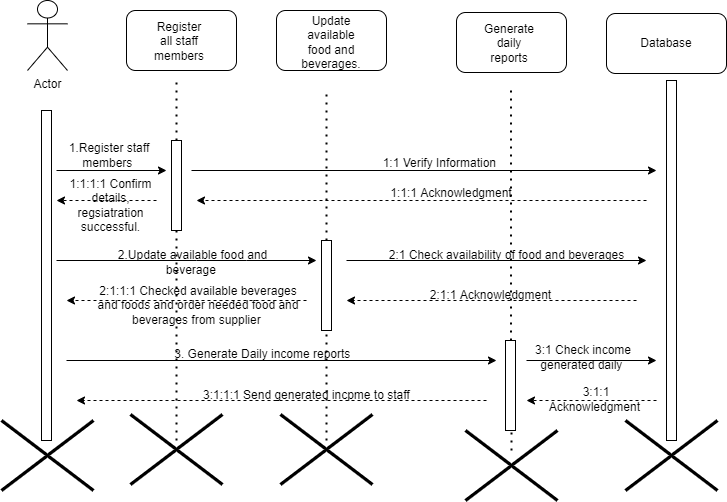

The diagram above was exported from draw.io. Its source (the exported page's mxGraphModel, read from the mxfile embedded in the PNG):
<mxGraphModel dx="782" dy="468" grid="1" gridSize="10" guides="1" tooltips="1" connect="1" arrows="1" fold="1" page="1" pageScale="1" pageWidth="850" pageHeight="1100" math="0" shadow="0">
  <root>
    <mxCell id="0" />
    <mxCell id="1" parent="0" />
    <mxCell id="yGpqVzwc7gdzNHRi-KJr-1" value="Actor" style="shape=umlActor;verticalLabelPosition=bottom;verticalAlign=top;html=1;outlineConnect=0;" vertex="1" parent="1">
      <mxGeometry x="141" y="120" width="40" height="70" as="geometry" />
    </mxCell>
    <mxCell id="yGpqVzwc7gdzNHRi-KJr-2" value="" style="html=1;points=[];perimeter=orthogonalPerimeter;" vertex="1" parent="1">
      <mxGeometry x="155" y="230" width="10" height="330" as="geometry" />
    </mxCell>
    <mxCell id="yGpqVzwc7gdzNHRi-KJr-3" value="" style="rounded=1;whiteSpace=wrap;html=1;" vertex="1" parent="1">
      <mxGeometry x="240" y="130" width="110" height="60" as="geometry" />
    </mxCell>
    <mxCell id="yGpqVzwc7gdzNHRi-KJr-4" value="Register all staff members" style="text;html=1;strokeColor=none;fillColor=none;align=center;verticalAlign=middle;whiteSpace=wrap;rounded=0;" vertex="1" parent="1">
      <mxGeometry x="263" y="146" width="60" height="30" as="geometry" />
    </mxCell>
    <mxCell id="yGpqVzwc7gdzNHRi-KJr-5" value="" style="rounded=1;whiteSpace=wrap;html=1;" vertex="1" parent="1">
      <mxGeometry x="390" y="130" width="110" height="60" as="geometry" />
    </mxCell>
    <mxCell id="yGpqVzwc7gdzNHRi-KJr-6" value="Update available food and beverages." style="text;html=1;strokeColor=none;fillColor=none;align=center;verticalAlign=middle;whiteSpace=wrap;rounded=0;" vertex="1" parent="1">
      <mxGeometry x="415" y="147" width="60" height="30" as="geometry" />
    </mxCell>
    <mxCell id="yGpqVzwc7gdzNHRi-KJr-7" value="" style="rounded=1;whiteSpace=wrap;html=1;" vertex="1" parent="1">
      <mxGeometry x="570" y="132" width="110" height="60" as="geometry" />
    </mxCell>
    <mxCell id="yGpqVzwc7gdzNHRi-KJr-8" value="Generate daily reports" style="text;html=1;strokeColor=none;fillColor=none;align=center;verticalAlign=middle;whiteSpace=wrap;rounded=0;" vertex="1" parent="1">
      <mxGeometry x="593" y="148" width="60" height="30" as="geometry" />
    </mxCell>
    <mxCell id="yGpqVzwc7gdzNHRi-KJr-9" value="" style="rounded=1;whiteSpace=wrap;html=1;" vertex="1" parent="1">
      <mxGeometry x="720" y="133" width="120" height="60" as="geometry" />
    </mxCell>
    <mxCell id="yGpqVzwc7gdzNHRi-KJr-10" value="Database" style="text;html=1;strokeColor=none;fillColor=none;align=center;verticalAlign=middle;whiteSpace=wrap;rounded=0;" vertex="1" parent="1">
      <mxGeometry x="750" y="148" width="60" height="30" as="geometry" />
    </mxCell>
    <mxCell id="yGpqVzwc7gdzNHRi-KJr-11" value="" style="html=1;points=[];perimeter=orthogonalPerimeter;" vertex="1" parent="1">
      <mxGeometry x="780" y="200" width="10" height="360" as="geometry" />
    </mxCell>
    <mxCell id="yGpqVzwc7gdzNHRi-KJr-12" value="" style="endArrow=none;dashed=1;html=1;dashPattern=1 3;strokeWidth=2;rounded=0;startArrow=none;" edge="1" parent="1" source="yGpqVzwc7gdzNHRi-KJr-16">
      <mxGeometry width="50" height="50" relative="1" as="geometry">
        <mxPoint x="290" y="880" as="sourcePoint" />
        <mxPoint x="290" y="200" as="targetPoint" />
      </mxGeometry>
    </mxCell>
    <mxCell id="yGpqVzwc7gdzNHRi-KJr-13" value="" style="endArrow=none;dashed=1;html=1;dashPattern=1 3;strokeWidth=2;rounded=0;startArrow=none;" edge="1" parent="1" source="yGpqVzwc7gdzNHRi-KJr-25">
      <mxGeometry width="50" height="50" relative="1" as="geometry">
        <mxPoint x="440" y="890" as="sourcePoint" />
        <mxPoint x="440" y="210" as="targetPoint" />
      </mxGeometry>
    </mxCell>
    <mxCell id="yGpqVzwc7gdzNHRi-KJr-14" value="" style="endArrow=none;dashed=1;html=1;dashPattern=1 3;strokeWidth=2;rounded=0;startArrow=none;" edge="1" parent="1" source="yGpqVzwc7gdzNHRi-KJr-40">
      <mxGeometry width="50" height="50" relative="1" as="geometry">
        <mxPoint x="624.5" y="890" as="sourcePoint" />
        <mxPoint x="624.5" y="210" as="targetPoint" />
      </mxGeometry>
    </mxCell>
    <mxCell id="yGpqVzwc7gdzNHRi-KJr-15" value="" style="endArrow=classic;html=1;rounded=0;" edge="1" parent="1">
      <mxGeometry width="50" height="50" relative="1" as="geometry">
        <mxPoint x="170" y="290" as="sourcePoint" />
        <mxPoint x="280" y="290" as="targetPoint" />
      </mxGeometry>
    </mxCell>
    <mxCell id="yGpqVzwc7gdzNHRi-KJr-16" value="" style="html=1;points=[];perimeter=orthogonalPerimeter;" vertex="1" parent="1">
      <mxGeometry x="285" y="260" width="10" height="90" as="geometry" />
    </mxCell>
    <mxCell id="yGpqVzwc7gdzNHRi-KJr-17" value="" style="endArrow=none;dashed=1;html=1;dashPattern=1 3;strokeWidth=2;rounded=0;" edge="1" parent="1" target="yGpqVzwc7gdzNHRi-KJr-16">
      <mxGeometry width="50" height="50" relative="1" as="geometry">
        <mxPoint x="290" y="560" as="sourcePoint" />
        <mxPoint x="290" y="200" as="targetPoint" />
      </mxGeometry>
    </mxCell>
    <mxCell id="yGpqVzwc7gdzNHRi-KJr-18" value="" style="endArrow=classic;html=1;rounded=0;" edge="1" parent="1">
      <mxGeometry width="50" height="50" relative="1" as="geometry">
        <mxPoint x="305" y="290" as="sourcePoint" />
        <mxPoint x="770" y="290" as="targetPoint" />
      </mxGeometry>
    </mxCell>
    <mxCell id="yGpqVzwc7gdzNHRi-KJr-19" value="" style="html=1;labelBackgroundColor=#ffffff;startArrow=none;startFill=0;startSize=6;endArrow=classic;endFill=1;endSize=6;jettySize=auto;orthogonalLoop=1;strokeWidth=1;dashed=1;fontSize=14;rounded=0;" edge="1" parent="1">
      <mxGeometry width="60" height="60" relative="1" as="geometry">
        <mxPoint x="760" y="320" as="sourcePoint" />
        <mxPoint x="310" y="320" as="targetPoint" />
      </mxGeometry>
    </mxCell>
    <mxCell id="yGpqVzwc7gdzNHRi-KJr-20" value="" style="html=1;labelBackgroundColor=#ffffff;startArrow=none;startFill=0;startSize=6;endArrow=classic;endFill=1;endSize=6;jettySize=auto;orthogonalLoop=1;strokeWidth=1;dashed=1;fontSize=14;rounded=0;" edge="1" parent="1">
      <mxGeometry width="60" height="60" relative="1" as="geometry">
        <mxPoint x="270" y="320" as="sourcePoint" />
        <mxPoint x="170" y="320" as="targetPoint" />
      </mxGeometry>
    </mxCell>
    <mxCell id="yGpqVzwc7gdzNHRi-KJr-21" value="1.Register staff members&amp;nbsp;" style="text;html=1;strokeColor=none;fillColor=none;align=center;verticalAlign=middle;whiteSpace=wrap;rounded=0;" vertex="1" parent="1">
      <mxGeometry x="178" y="260" width="90" height="30" as="geometry" />
    </mxCell>
    <mxCell id="yGpqVzwc7gdzNHRi-KJr-22" value="1:1 Verify Information&amp;nbsp;" style="text;html=1;strokeColor=none;fillColor=none;align=center;verticalAlign=middle;whiteSpace=wrap;rounded=0;" vertex="1" parent="1">
      <mxGeometry x="470" y="268" width="170" height="30" as="geometry" />
    </mxCell>
    <mxCell id="yGpqVzwc7gdzNHRi-KJr-23" value="1:1:1 Acknowledgment" style="text;html=1;strokeColor=none;fillColor=none;align=center;verticalAlign=middle;whiteSpace=wrap;rounded=0;" vertex="1" parent="1">
      <mxGeometry x="490" y="298" width="150" height="30" as="geometry" />
    </mxCell>
    <mxCell id="yGpqVzwc7gdzNHRi-KJr-24" value="1:1:1:1 Confirm details, regsiatration successful." style="text;html=1;strokeColor=none;fillColor=none;align=center;verticalAlign=middle;whiteSpace=wrap;rounded=0;" vertex="1" parent="1">
      <mxGeometry x="181" y="310" width="87" height="30" as="geometry" />
    </mxCell>
    <mxCell id="yGpqVzwc7gdzNHRi-KJr-25" value="" style="html=1;points=[];perimeter=orthogonalPerimeter;" vertex="1" parent="1">
      <mxGeometry x="435" y="360" width="10" height="90" as="geometry" />
    </mxCell>
    <mxCell id="yGpqVzwc7gdzNHRi-KJr-26" value="" style="endArrow=none;dashed=1;html=1;dashPattern=1 3;strokeWidth=2;rounded=0;" edge="1" parent="1" target="yGpqVzwc7gdzNHRi-KJr-25">
      <mxGeometry width="50" height="50" relative="1" as="geometry">
        <mxPoint x="440" y="560" as="sourcePoint" />
        <mxPoint x="440" y="210" as="targetPoint" />
      </mxGeometry>
    </mxCell>
    <mxCell id="yGpqVzwc7gdzNHRi-KJr-27" value="" style="endArrow=classic;html=1;rounded=0;startArrow=none;" edge="1" parent="1">
      <mxGeometry width="50" height="50" relative="1" as="geometry">
        <mxPoint x="310" y="380" as="sourcePoint" />
        <mxPoint x="430" y="380" as="targetPoint" />
        <Array as="points">
          <mxPoint x="360" y="380" />
        </Array>
      </mxGeometry>
    </mxCell>
    <mxCell id="yGpqVzwc7gdzNHRi-KJr-28" value="" style="endArrow=classic;html=1;rounded=0;" edge="1" parent="1">
      <mxGeometry width="50" height="50" relative="1" as="geometry">
        <mxPoint x="460" y="380" as="sourcePoint" />
        <mxPoint x="760" y="380" as="targetPoint" />
      </mxGeometry>
    </mxCell>
    <mxCell id="yGpqVzwc7gdzNHRi-KJr-29" value="2.Update available food and beverage&amp;nbsp;" style="text;html=1;strokeColor=none;fillColor=none;align=center;verticalAlign=middle;whiteSpace=wrap;rounded=0;" vertex="1" parent="1">
      <mxGeometry x="223" y="367" width="167" height="30" as="geometry" />
    </mxCell>
    <mxCell id="yGpqVzwc7gdzNHRi-KJr-30" value="" style="endArrow=none;html=1;rounded=0;" edge="1" parent="1">
      <mxGeometry width="50" height="50" relative="1" as="geometry">
        <mxPoint x="170" y="380" as="sourcePoint" />
        <mxPoint x="310" y="380" as="targetPoint" />
        <Array as="points" />
      </mxGeometry>
    </mxCell>
    <mxCell id="yGpqVzwc7gdzNHRi-KJr-31" value="2:1 Check availability of food and beverages" style="text;html=1;strokeColor=none;fillColor=none;align=center;verticalAlign=middle;whiteSpace=wrap;rounded=0;" vertex="1" parent="1">
      <mxGeometry x="491" y="360" width="259" height="30" as="geometry" />
    </mxCell>
    <mxCell id="yGpqVzwc7gdzNHRi-KJr-32" value="" style="html=1;labelBackgroundColor=#ffffff;startArrow=none;startFill=0;startSize=6;endArrow=classic;endFill=1;endSize=6;jettySize=auto;orthogonalLoop=1;strokeWidth=1;dashed=1;fontSize=14;rounded=0;" edge="1" parent="1">
      <mxGeometry width="60" height="60" relative="1" as="geometry">
        <mxPoint x="750" y="420" as="sourcePoint" />
        <mxPoint x="460" y="420" as="targetPoint" />
      </mxGeometry>
    </mxCell>
    <mxCell id="yGpqVzwc7gdzNHRi-KJr-33" value="2:1:1 Acknowledgment" style="text;html=1;strokeColor=none;fillColor=none;align=center;verticalAlign=middle;whiteSpace=wrap;rounded=0;" vertex="1" parent="1">
      <mxGeometry x="533" y="400" width="143" height="30" as="geometry" />
    </mxCell>
    <mxCell id="yGpqVzwc7gdzNHRi-KJr-34" value="" style="html=1;labelBackgroundColor=#ffffff;startArrow=none;startFill=0;startSize=6;endArrow=classic;endFill=1;endSize=6;jettySize=auto;orthogonalLoop=1;strokeWidth=1;dashed=1;fontSize=14;rounded=0;" edge="1" parent="1">
      <mxGeometry width="60" height="60" relative="1" as="geometry">
        <mxPoint x="420" y="420" as="sourcePoint" />
        <mxPoint x="180" y="420" as="targetPoint" />
      </mxGeometry>
    </mxCell>
    <mxCell id="yGpqVzwc7gdzNHRi-KJr-39" value="2:1:1:1 Checked available beverages and foods and order needed food and beverages from supplier&amp;nbsp;" style="text;html=1;strokeColor=none;fillColor=none;align=center;verticalAlign=middle;whiteSpace=wrap;rounded=0;" vertex="1" parent="1">
      <mxGeometry x="201" y="410" width="222" height="30" as="geometry" />
    </mxCell>
    <mxCell id="yGpqVzwc7gdzNHRi-KJr-40" value="" style="html=1;points=[];perimeter=orthogonalPerimeter;" vertex="1" parent="1">
      <mxGeometry x="619" y="460" width="10" height="90" as="geometry" />
    </mxCell>
    <mxCell id="yGpqVzwc7gdzNHRi-KJr-41" value="" style="endArrow=none;dashed=1;html=1;dashPattern=1 3;strokeWidth=2;rounded=0;" edge="1" parent="1" target="yGpqVzwc7gdzNHRi-KJr-40">
      <mxGeometry width="50" height="50" relative="1" as="geometry">
        <mxPoint x="625" y="570" as="sourcePoint" />
        <mxPoint x="624.5" y="210" as="targetPoint" />
      </mxGeometry>
    </mxCell>
    <mxCell id="yGpqVzwc7gdzNHRi-KJr-42" value="" style="endArrow=classic;html=1;rounded=0;" edge="1" parent="1">
      <mxGeometry width="50" height="50" relative="1" as="geometry">
        <mxPoint x="180" y="480" as="sourcePoint" />
        <mxPoint x="610" y="480" as="targetPoint" />
      </mxGeometry>
    </mxCell>
    <mxCell id="yGpqVzwc7gdzNHRi-KJr-43" value="3. Generate Daily income reports&amp;nbsp;" style="text;html=1;strokeColor=none;fillColor=none;align=center;verticalAlign=middle;whiteSpace=wrap;rounded=0;" vertex="1" parent="1">
      <mxGeometry x="258" y="459" width="240" height="30" as="geometry" />
    </mxCell>
    <mxCell id="yGpqVzwc7gdzNHRi-KJr-44" value="" style="endArrow=classic;html=1;rounded=0;" edge="1" parent="1">
      <mxGeometry width="50" height="50" relative="1" as="geometry">
        <mxPoint x="640" y="480" as="sourcePoint" />
        <mxPoint x="770" y="480" as="targetPoint" />
      </mxGeometry>
    </mxCell>
    <mxCell id="yGpqVzwc7gdzNHRi-KJr-45" value="3:1 Check income generated daily&amp;nbsp;" style="text;html=1;strokeColor=none;fillColor=none;align=center;verticalAlign=middle;whiteSpace=wrap;rounded=0;" vertex="1" parent="1">
      <mxGeometry x="627" y="462" width="140" height="30" as="geometry" />
    </mxCell>
    <mxCell id="yGpqVzwc7gdzNHRi-KJr-46" value="" style="html=1;labelBackgroundColor=#ffffff;startArrow=none;startFill=0;startSize=6;endArrow=classic;endFill=1;endSize=6;jettySize=auto;orthogonalLoop=1;strokeWidth=1;dashed=1;fontSize=14;rounded=0;" edge="1" parent="1">
      <mxGeometry width="60" height="60" relative="1" as="geometry">
        <mxPoint x="770" y="520" as="sourcePoint" />
        <mxPoint x="640" y="520" as="targetPoint" />
      </mxGeometry>
    </mxCell>
    <mxCell id="yGpqVzwc7gdzNHRi-KJr-47" value="3:1:1 Acknowledgment&amp;nbsp;" style="text;html=1;strokeColor=none;fillColor=none;align=center;verticalAlign=middle;whiteSpace=wrap;rounded=0;" vertex="1" parent="1">
      <mxGeometry x="650" y="504" width="120" height="30" as="geometry" />
    </mxCell>
    <mxCell id="yGpqVzwc7gdzNHRi-KJr-48" value="3:1:1:1 Send generated incpme to staff&amp;nbsp;" style="text;html=1;strokeColor=none;fillColor=none;align=center;verticalAlign=middle;whiteSpace=wrap;rounded=0;" vertex="1" parent="1">
      <mxGeometry x="307" y="500" width="230" height="30" as="geometry" />
    </mxCell>
    <mxCell id="yGpqVzwc7gdzNHRi-KJr-49" value="" style="html=1;labelBackgroundColor=#ffffff;startArrow=none;startFill=0;startSize=6;endArrow=classic;endFill=1;endSize=6;jettySize=auto;orthogonalLoop=1;strokeWidth=1;dashed=1;fontSize=14;rounded=0;" edge="1" parent="1">
      <mxGeometry width="60" height="60" relative="1" as="geometry">
        <mxPoint x="600" y="520" as="sourcePoint" />
        <mxPoint x="190" y="520" as="targetPoint" />
      </mxGeometry>
    </mxCell>
    <mxCell id="yGpqVzwc7gdzNHRi-KJr-50" value="" style="shape=umlDestroy;whiteSpace=wrap;html=1;strokeWidth=3;" vertex="1" parent="1">
      <mxGeometry x="115" y="540" width="92" height="70" as="geometry" />
    </mxCell>
    <mxCell id="yGpqVzwc7gdzNHRi-KJr-51" value="" style="shape=umlDestroy;whiteSpace=wrap;html=1;strokeWidth=3;" vertex="1" parent="1">
      <mxGeometry x="394" y="534" width="92" height="70" as="geometry" />
    </mxCell>
    <mxCell id="yGpqVzwc7gdzNHRi-KJr-52" value="" style="shape=umlDestroy;whiteSpace=wrap;html=1;strokeWidth=3;" vertex="1" parent="1">
      <mxGeometry x="579" y="550" width="92" height="70" as="geometry" />
    </mxCell>
    <mxCell id="yGpqVzwc7gdzNHRi-KJr-53" value="" style="shape=umlDestroy;whiteSpace=wrap;html=1;strokeWidth=3;" vertex="1" parent="1">
      <mxGeometry x="739" y="540" width="92" height="70" as="geometry" />
    </mxCell>
    <mxCell id="yGpqVzwc7gdzNHRi-KJr-54" value="" style="shape=umlDestroy;whiteSpace=wrap;html=1;strokeWidth=3;" vertex="1" parent="1">
      <mxGeometry x="244" y="534" width="92" height="70" as="geometry" />
    </mxCell>
  </root>
</mxGraphModel>